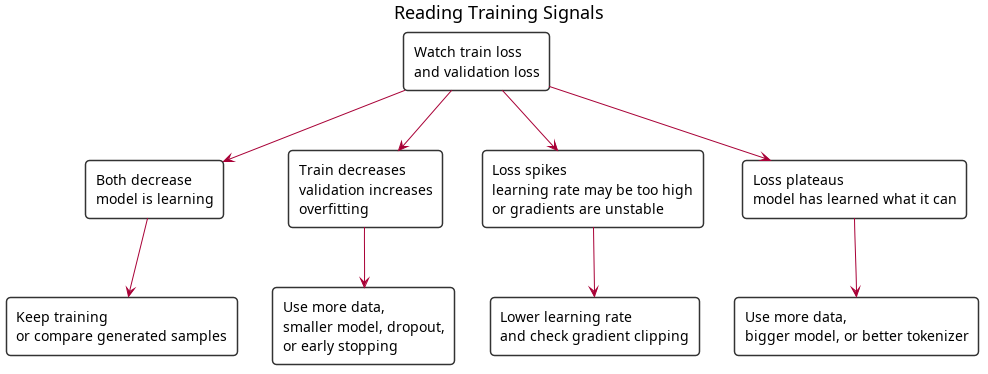

The diagram above was rendered by PlantUML. Its source (embedded in the PNG):
@startuml
title Reading Training Signals

skinparam shadowing false
skinparam roundcorner 8
skinparam defaultFontName SansSerif
skinparam rectangle {
  BackgroundColor #FFFFFF
  BorderColor #333333
}

rectangle "Watch train loss\nand validation loss" as watch
rectangle "Both decrease\nmodel is learning" as learning
rectangle "Train decreases\nvalidation increases\noverfitting" as overfit
rectangle "Loss spikes\nlearning rate may be too high\nor gradients are unstable" as spikes
rectangle "Loss plateaus\nmodel has learned what it can" as plateau
rectangle "Keep training\nor compare generated samples" as keep
rectangle "Use more data,\nsmaller model, dropout,\nor early stopping" as regularize
rectangle "Lower learning rate\nand check gradient clipping" as stabilize
rectangle "Use more data,\nbigger model, or better tokenizer" as scale

watch -down-> learning
watch -down-> overfit
watch -down-> spikes
watch -down-> plateau
learning -down-> keep
overfit -down-> regularize
spikes -down-> stabilize
plateau -down-> scale
@enduml